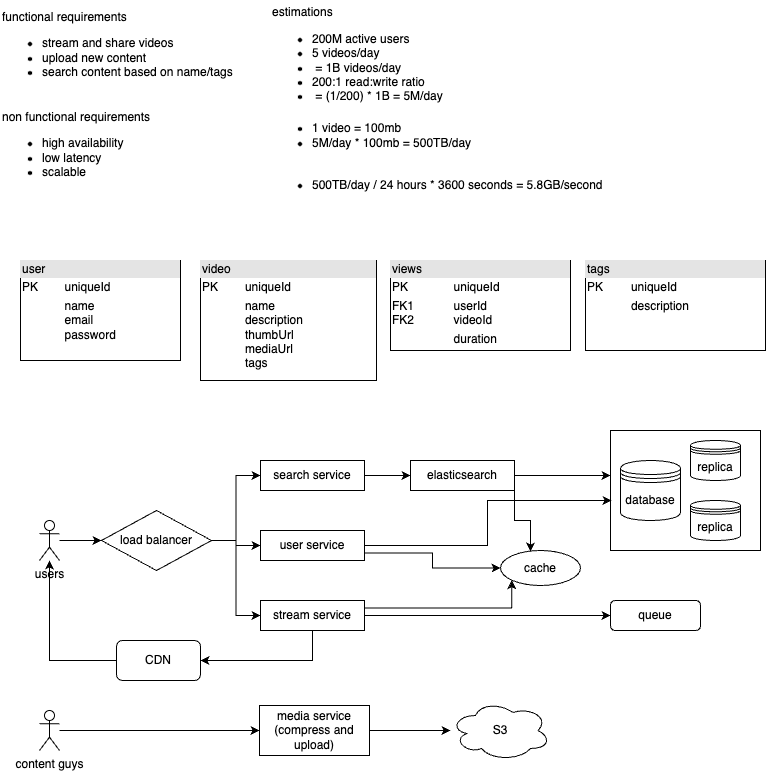

The diagram above was exported from draw.io. Its source (the exported page's mxGraphModel, read from the mxfile embedded in the PNG):
<mxGraphModel dx="954" dy="727" grid="1" gridSize="10" guides="1" tooltips="1" connect="1" arrows="1" fold="1" page="1" pageScale="1" pageWidth="827" pageHeight="1169" math="0" shadow="0">
  <root>
    <mxCell id="0" />
    <mxCell id="1" parent="0" />
    <mxCell id="jL6ZFzxnwDYNIMdVSg6T-1" value="functional requirements&lt;div&gt;&lt;ul&gt;&lt;li&gt;stream and share videos&lt;/li&gt;&lt;li&gt;upload new content&lt;/li&gt;&lt;li&gt;search content based on name/tags&lt;/li&gt;&lt;/ul&gt;&lt;/div&gt;" style="text;html=1;align=left;verticalAlign=middle;resizable=0;points=[];autosize=1;strokeColor=none;fillColor=none;" vertex="1" parent="1">
      <mxGeometry x="10" y="10" width="250" height="100" as="geometry" />
    </mxCell>
    <mxCell id="jL6ZFzxnwDYNIMdVSg6T-2" value="non functional requirements&lt;div&gt;&lt;ul&gt;&lt;li&gt;&lt;span style=&quot;background-color: initial;&quot;&gt;high availability&lt;/span&gt;&lt;/li&gt;&lt;li&gt;low latency&lt;/li&gt;&lt;li&gt;scalable&lt;/li&gt;&lt;/ul&gt;&lt;/div&gt;" style="text;html=1;align=left;verticalAlign=middle;resizable=0;points=[];autosize=1;strokeColor=none;fillColor=none;" vertex="1" parent="1">
      <mxGeometry x="10" y="110" width="170" height="100" as="geometry" />
    </mxCell>
    <mxCell id="jL6ZFzxnwDYNIMdVSg6T-3" value="estimations&lt;div&gt;&lt;ul&gt;&lt;li&gt;200M active users&lt;/li&gt;&lt;li&gt;5 videos/day&lt;/li&gt;&lt;li&gt;&amp;nbsp;= 1B videos/day&lt;/li&gt;&lt;li&gt;200:1 read:write ratio&lt;/li&gt;&lt;li&gt;&amp;nbsp;= (1/200) * 1B = 5M/day&lt;/li&gt;&lt;/ul&gt;&lt;/div&gt;" style="text;html=1;align=left;verticalAlign=middle;resizable=0;points=[];autosize=1;strokeColor=none;fillColor=none;" vertex="1" parent="1">
      <mxGeometry x="280" y="10" width="190" height="120" as="geometry" />
    </mxCell>
    <mxCell id="jL6ZFzxnwDYNIMdVSg6T-4" value="&lt;ul&gt;&lt;li&gt;1 video = 100mb&lt;/li&gt;&lt;li&gt;5M/day * 100mb = 500TB/day&lt;br&gt;&lt;/li&gt;&lt;/ul&gt;" style="text;html=1;align=left;verticalAlign=middle;resizable=0;points=[];autosize=1;strokeColor=none;fillColor=none;" vertex="1" parent="1">
      <mxGeometry x="280" y="110" width="220" height="70" as="geometry" />
    </mxCell>
    <mxCell id="jL6ZFzxnwDYNIMdVSg6T-5" value="&lt;ul&gt;&lt;li&gt;&lt;span style=&quot;background-color: initial;&quot;&gt;500TB/day / 24 hours * 3600 seconds = 5.8GB/second&lt;/span&gt;&lt;/li&gt;&lt;/ul&gt;" style="text;html=1;align=left;verticalAlign=middle;resizable=0;points=[];autosize=1;strokeColor=none;fillColor=none;" vertex="1" parent="1">
      <mxGeometry x="280" y="170" width="350" height="50" as="geometry" />
    </mxCell>
    <mxCell id="jL6ZFzxnwDYNIMdVSg6T-6" value="&lt;div style=&quot;box-sizing:border-box;width:100%;background:#e4e4e4;padding:2px;&quot;&gt;user&lt;/div&gt;&lt;table style=&quot;width:100%;font-size:1em;&quot; cellpadding=&quot;2&quot; cellspacing=&quot;0&quot;&gt;&lt;tbody&gt;&lt;tr&gt;&lt;td&gt;PK&lt;/td&gt;&lt;td&gt;uniqueId&lt;/td&gt;&lt;/tr&gt;&lt;tr&gt;&lt;td&gt;&lt;br&gt;&lt;/td&gt;&lt;td&gt;name&lt;br&gt;email&lt;br&gt;password&lt;/td&gt;&lt;/tr&gt;&lt;tr&gt;&lt;td&gt;&lt;/td&gt;&lt;td&gt;&lt;br&gt;&lt;/td&gt;&lt;/tr&gt;&lt;/tbody&gt;&lt;/table&gt;" style="verticalAlign=top;align=left;overflow=fill;html=1;whiteSpace=wrap;" vertex="1" parent="1">
      <mxGeometry x="30" y="270" width="160" height="100" as="geometry" />
    </mxCell>
    <mxCell id="jL6ZFzxnwDYNIMdVSg6T-7" value="&lt;div style=&quot;box-sizing:border-box;width:100%;background:#e4e4e4;padding:2px;&quot;&gt;video&lt;/div&gt;&lt;table style=&quot;width:100%;font-size:1em;&quot; cellpadding=&quot;2&quot; cellspacing=&quot;0&quot;&gt;&lt;tbody&gt;&lt;tr&gt;&lt;td&gt;PK&lt;/td&gt;&lt;td&gt;uniqueId&lt;/td&gt;&lt;/tr&gt;&lt;tr&gt;&lt;td&gt;&lt;br&gt;&lt;/td&gt;&lt;td&gt;name&lt;br&gt;description&lt;br&gt;thumbUrl&lt;br&gt;mediaUrl&lt;br&gt;tags&lt;br&gt;&lt;br&gt;&lt;/td&gt;&lt;/tr&gt;&lt;tr&gt;&lt;td&gt;&lt;/td&gt;&lt;td&gt;&lt;br&gt;&lt;/td&gt;&lt;/tr&gt;&lt;/tbody&gt;&lt;/table&gt;" style="verticalAlign=top;align=left;overflow=fill;html=1;whiteSpace=wrap;" vertex="1" parent="1">
      <mxGeometry x="210" y="270" width="176" height="120" as="geometry" />
    </mxCell>
    <mxCell id="jL6ZFzxnwDYNIMdVSg6T-8" value="&lt;div style=&quot;box-sizing:border-box;width:100%;background:#e4e4e4;padding:2px;&quot;&gt;views&lt;/div&gt;&lt;table style=&quot;width:100%;font-size:1em;&quot; cellpadding=&quot;2&quot; cellspacing=&quot;0&quot;&gt;&lt;tbody&gt;&lt;tr&gt;&lt;td&gt;PK&lt;/td&gt;&lt;td&gt;uniqueId&lt;/td&gt;&lt;/tr&gt;&lt;tr&gt;&lt;td&gt;FK1&lt;br&gt;FK2&lt;/td&gt;&lt;td&gt;userId&lt;br&gt;videoId&lt;/td&gt;&lt;/tr&gt;&lt;tr&gt;&lt;td&gt;&lt;/td&gt;&lt;td&gt;duration&lt;/td&gt;&lt;/tr&gt;&lt;/tbody&gt;&lt;/table&gt;" style="verticalAlign=top;align=left;overflow=fill;html=1;whiteSpace=wrap;" vertex="1" parent="1">
      <mxGeometry x="400" y="270" width="180" height="90" as="geometry" />
    </mxCell>
    <mxCell id="jL6ZFzxnwDYNIMdVSg6T-9" value="&lt;div style=&quot;box-sizing:border-box;width:100%;background:#e4e4e4;padding:2px;&quot;&gt;tags&lt;/div&gt;&lt;table style=&quot;width:100%;font-size:1em;&quot; cellpadding=&quot;2&quot; cellspacing=&quot;0&quot;&gt;&lt;tbody&gt;&lt;tr&gt;&lt;td&gt;PK&lt;/td&gt;&lt;td&gt;uniqueId&lt;/td&gt;&lt;/tr&gt;&lt;tr&gt;&lt;td&gt;&lt;br&gt;&lt;/td&gt;&lt;td&gt;description&lt;/td&gt;&lt;/tr&gt;&lt;tr&gt;&lt;td&gt;&lt;/td&gt;&lt;td&gt;&lt;br&gt;&lt;/td&gt;&lt;/tr&gt;&lt;/tbody&gt;&lt;/table&gt;" style="verticalAlign=top;align=left;overflow=fill;html=1;whiteSpace=wrap;" vertex="1" parent="1">
      <mxGeometry x="595" y="270" width="180" height="90" as="geometry" />
    </mxCell>
    <mxCell id="jL6ZFzxnwDYNIMdVSg6T-14" value="" style="edgeStyle=orthogonalEdgeStyle;rounded=0;orthogonalLoop=1;jettySize=auto;html=1;" edge="1" parent="1" source="jL6ZFzxnwDYNIMdVSg6T-10" target="jL6ZFzxnwDYNIMdVSg6T-13">
      <mxGeometry relative="1" as="geometry" />
    </mxCell>
    <mxCell id="jL6ZFzxnwDYNIMdVSg6T-10" value="users" style="shape=umlActor;verticalLabelPosition=bottom;verticalAlign=top;html=1;" vertex="1" parent="1">
      <mxGeometry x="49" y="530" width="20" height="40" as="geometry" />
    </mxCell>
    <mxCell id="jL6ZFzxnwDYNIMdVSg6T-19" style="edgeStyle=orthogonalEdgeStyle;rounded=0;orthogonalLoop=1;jettySize=auto;html=1;exitX=1;exitY=0.5;exitDx=0;exitDy=0;entryX=0;entryY=0.5;entryDx=0;entryDy=0;" edge="1" parent="1" source="jL6ZFzxnwDYNIMdVSg6T-13" target="jL6ZFzxnwDYNIMdVSg6T-15">
      <mxGeometry relative="1" as="geometry" />
    </mxCell>
    <mxCell id="jL6ZFzxnwDYNIMdVSg6T-20" style="edgeStyle=orthogonalEdgeStyle;rounded=0;orthogonalLoop=1;jettySize=auto;html=1;exitX=1;exitY=0.5;exitDx=0;exitDy=0;" edge="1" parent="1" source="jL6ZFzxnwDYNIMdVSg6T-13" target="jL6ZFzxnwDYNIMdVSg6T-17">
      <mxGeometry relative="1" as="geometry" />
    </mxCell>
    <mxCell id="jL6ZFzxnwDYNIMdVSg6T-21" style="edgeStyle=orthogonalEdgeStyle;rounded=0;orthogonalLoop=1;jettySize=auto;html=1;exitX=1;exitY=0.5;exitDx=0;exitDy=0;entryX=0;entryY=0.5;entryDx=0;entryDy=0;" edge="1" parent="1" source="jL6ZFzxnwDYNIMdVSg6T-13" target="jL6ZFzxnwDYNIMdVSg6T-18">
      <mxGeometry relative="1" as="geometry" />
    </mxCell>
    <mxCell id="jL6ZFzxnwDYNIMdVSg6T-13" value="load balancer" style="rhombus;whiteSpace=wrap;html=1;verticalAlign=middle;" vertex="1" parent="1">
      <mxGeometry x="111" y="520" width="110" height="60" as="geometry" />
    </mxCell>
    <mxCell id="jL6ZFzxnwDYNIMdVSg6T-23" value="" style="edgeStyle=orthogonalEdgeStyle;rounded=0;orthogonalLoop=1;jettySize=auto;html=1;" edge="1" parent="1" source="jL6ZFzxnwDYNIMdVSg6T-15" target="jL6ZFzxnwDYNIMdVSg6T-22">
      <mxGeometry relative="1" as="geometry" />
    </mxCell>
    <mxCell id="jL6ZFzxnwDYNIMdVSg6T-15" value="search service" style="whiteSpace=wrap;html=1;" vertex="1" parent="1">
      <mxGeometry x="270" y="470" width="104" height="30" as="geometry" />
    </mxCell>
    <mxCell id="jL6ZFzxnwDYNIMdVSg6T-33" style="edgeStyle=orthogonalEdgeStyle;rounded=0;orthogonalLoop=1;jettySize=auto;html=1;exitX=1;exitY=0.75;exitDx=0;exitDy=0;" edge="1" parent="1" source="jL6ZFzxnwDYNIMdVSg6T-17" target="jL6ZFzxnwDYNIMdVSg6T-32">
      <mxGeometry relative="1" as="geometry" />
    </mxCell>
    <mxCell id="jL6ZFzxnwDYNIMdVSg6T-17" value="user service" style="whiteSpace=wrap;html=1;" vertex="1" parent="1">
      <mxGeometry x="270" y="540" width="104" height="30" as="geometry" />
    </mxCell>
    <mxCell id="jL6ZFzxnwDYNIMdVSg6T-39" value="" style="edgeStyle=orthogonalEdgeStyle;rounded=0;orthogonalLoop=1;jettySize=auto;html=1;" edge="1" parent="1" source="jL6ZFzxnwDYNIMdVSg6T-18" target="jL6ZFzxnwDYNIMdVSg6T-37">
      <mxGeometry relative="1" as="geometry" />
    </mxCell>
    <mxCell id="jL6ZFzxnwDYNIMdVSg6T-47" style="edgeStyle=orthogonalEdgeStyle;rounded=0;orthogonalLoop=1;jettySize=auto;html=1;exitX=1;exitY=0.25;exitDx=0;exitDy=0;entryX=0;entryY=1;entryDx=0;entryDy=0;" edge="1" parent="1" source="jL6ZFzxnwDYNIMdVSg6T-18" target="jL6ZFzxnwDYNIMdVSg6T-32">
      <mxGeometry relative="1" as="geometry" />
    </mxCell>
    <mxCell id="jL6ZFzxnwDYNIMdVSg6T-52" style="edgeStyle=orthogonalEdgeStyle;rounded=0;orthogonalLoop=1;jettySize=auto;html=1;exitX=0.5;exitY=1;exitDx=0;exitDy=0;entryX=1;entryY=0.5;entryDx=0;entryDy=0;" edge="1" parent="1" source="jL6ZFzxnwDYNIMdVSg6T-18" target="jL6ZFzxnwDYNIMdVSg6T-50">
      <mxGeometry relative="1" as="geometry" />
    </mxCell>
    <mxCell id="jL6ZFzxnwDYNIMdVSg6T-18" value="stream service" style="whiteSpace=wrap;html=1;" vertex="1" parent="1">
      <mxGeometry x="270" y="610" width="104" height="30" as="geometry" />
    </mxCell>
    <mxCell id="jL6ZFzxnwDYNIMdVSg6T-22" value="elasticsearch" style="whiteSpace=wrap;html=1;" vertex="1" parent="1">
      <mxGeometry x="420" y="470" width="104" height="30" as="geometry" />
    </mxCell>
    <mxCell id="jL6ZFzxnwDYNIMdVSg6T-27" value="" style="html=1;whiteSpace=wrap;" vertex="1" parent="1">
      <mxGeometry x="620" y="440" width="150" height="120" as="geometry" />
    </mxCell>
    <mxCell id="jL6ZFzxnwDYNIMdVSg6T-24" value="replica" style="shape=datastore;whiteSpace=wrap;html=1;" vertex="1" parent="1">
      <mxGeometry x="700" y="450" width="50" height="40" as="geometry" />
    </mxCell>
    <mxCell id="jL6ZFzxnwDYNIMdVSg6T-25" value="database" style="shape=datastore;whiteSpace=wrap;html=1;" vertex="1" parent="1">
      <mxGeometry x="630" y="470" width="60" height="60" as="geometry" />
    </mxCell>
    <mxCell id="jL6ZFzxnwDYNIMdVSg6T-26" value="replica" style="shape=datastore;whiteSpace=wrap;html=1;" vertex="1" parent="1">
      <mxGeometry x="700" y="510" width="50" height="40" as="geometry" />
    </mxCell>
    <mxCell id="jL6ZFzxnwDYNIMdVSg6T-28" style="edgeStyle=orthogonalEdgeStyle;rounded=0;orthogonalLoop=1;jettySize=auto;html=1;exitX=1;exitY=0.5;exitDx=0;exitDy=0;entryX=0;entryY=0.375;entryDx=0;entryDy=0;entryPerimeter=0;" edge="1" parent="1" source="jL6ZFzxnwDYNIMdVSg6T-22" target="jL6ZFzxnwDYNIMdVSg6T-27">
      <mxGeometry relative="1" as="geometry" />
    </mxCell>
    <mxCell id="jL6ZFzxnwDYNIMdVSg6T-31" style="edgeStyle=orthogonalEdgeStyle;rounded=0;orthogonalLoop=1;jettySize=auto;html=1;exitX=1;exitY=0.5;exitDx=0;exitDy=0;entryX=0.007;entryY=0.583;entryDx=0;entryDy=0;entryPerimeter=0;" edge="1" parent="1" source="jL6ZFzxnwDYNIMdVSg6T-17" target="jL6ZFzxnwDYNIMdVSg6T-27">
      <mxGeometry relative="1" as="geometry" />
    </mxCell>
    <mxCell id="jL6ZFzxnwDYNIMdVSg6T-32" value="cache" style="ellipse;whiteSpace=wrap;html=1;align=center;" vertex="1" parent="1">
      <mxGeometry x="510" y="560" width="80" height="35" as="geometry" />
    </mxCell>
    <mxCell id="jL6ZFzxnwDYNIMdVSg6T-35" value="S3" style="ellipse;shape=cloud;whiteSpace=wrap;html=1;align=center;" vertex="1" parent="1">
      <mxGeometry x="460" y="710" width="100" height="60" as="geometry" />
    </mxCell>
    <mxCell id="jL6ZFzxnwDYNIMdVSg6T-37" value="queue" style="rounded=1;whiteSpace=wrap;html=1;" vertex="1" parent="1">
      <mxGeometry x="620" y="610" width="90" height="30" as="geometry" />
    </mxCell>
    <mxCell id="jL6ZFzxnwDYNIMdVSg6T-41" value="" style="edgeStyle=orthogonalEdgeStyle;rounded=0;orthogonalLoop=1;jettySize=auto;html=1;" edge="1" parent="1" source="jL6ZFzxnwDYNIMdVSg6T-40" target="jL6ZFzxnwDYNIMdVSg6T-35">
      <mxGeometry relative="1" as="geometry" />
    </mxCell>
    <mxCell id="jL6ZFzxnwDYNIMdVSg6T-40" value="media service (compress and upload)" style="whiteSpace=wrap;html=1;" vertex="1" parent="1">
      <mxGeometry x="269" y="715" width="110" height="50" as="geometry" />
    </mxCell>
    <mxCell id="jL6ZFzxnwDYNIMdVSg6T-43" style="edgeStyle=orthogonalEdgeStyle;rounded=0;orthogonalLoop=1;jettySize=auto;html=1;" edge="1" parent="1" source="jL6ZFzxnwDYNIMdVSg6T-42" target="jL6ZFzxnwDYNIMdVSg6T-40">
      <mxGeometry relative="1" as="geometry" />
    </mxCell>
    <mxCell id="jL6ZFzxnwDYNIMdVSg6T-42" value="content guys" style="shape=umlActor;verticalLabelPosition=bottom;verticalAlign=top;html=1;" vertex="1" parent="1">
      <mxGeometry x="49" y="720" width="20" height="40" as="geometry" />
    </mxCell>
    <mxCell id="jL6ZFzxnwDYNIMdVSg6T-48" style="edgeStyle=orthogonalEdgeStyle;rounded=0;orthogonalLoop=1;jettySize=auto;html=1;exitX=1;exitY=1;exitDx=0;exitDy=0;entryX=0.375;entryY=0.029;entryDx=0;entryDy=0;entryPerimeter=0;" edge="1" parent="1" source="jL6ZFzxnwDYNIMdVSg6T-22" target="jL6ZFzxnwDYNIMdVSg6T-32">
      <mxGeometry relative="1" as="geometry" />
    </mxCell>
    <mxCell id="jL6ZFzxnwDYNIMdVSg6T-49" style="edgeStyle=orthogonalEdgeStyle;rounded=0;orthogonalLoop=1;jettySize=auto;html=1;exitX=0.5;exitY=1;exitDx=0;exitDy=0;" edge="1" parent="1" source="jL6ZFzxnwDYNIMdVSg6T-18" target="jL6ZFzxnwDYNIMdVSg6T-18">
      <mxGeometry relative="1" as="geometry" />
    </mxCell>
    <mxCell id="jL6ZFzxnwDYNIMdVSg6T-51" style="edgeStyle=orthogonalEdgeStyle;rounded=0;orthogonalLoop=1;jettySize=auto;html=1;exitX=0;exitY=0.5;exitDx=0;exitDy=0;" edge="1" parent="1" source="jL6ZFzxnwDYNIMdVSg6T-50" target="jL6ZFzxnwDYNIMdVSg6T-10">
      <mxGeometry relative="1" as="geometry" />
    </mxCell>
    <mxCell id="jL6ZFzxnwDYNIMdVSg6T-50" value="CDN" style="rounded=1;whiteSpace=wrap;html=1;" vertex="1" parent="1">
      <mxGeometry x="126" y="650" width="84" height="40" as="geometry" />
    </mxCell>
  </root>
</mxGraphModel>